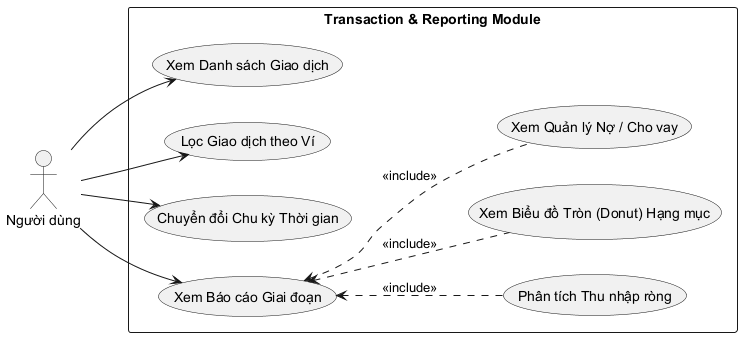

The diagram above was rendered by PlantUML. Its source (embedded in the PNG):
@startuml
left to right direction
skinparam packageStyle rectangle

actor "Người dùng" as user

rectangle "Transaction & Reporting Module" {
  usecase "Xem Danh sách Giao dịch" as UC_TxList
  usecase "Lọc Giao dịch theo Ví" as UC_FilterWallet
  usecase "Chuyển đổi Chu kỳ Thời gian" as UC_TimeTab
  usecase "Xem Báo cáo Giai đoạn" as UC_Report
  usecase "Phân tích Thu nhập ròng" as UC_NetIncome
  usecase "Xem Biểu đồ Tròn (Donut) Hạng mục" as UC_Donut
  usecase "Xem Quản lý Nợ / Cho vay" as UC_Debt
}

user --> UC_TxList
user --> UC_FilterWallet
user --> UC_TimeTab
user --> UC_Report

UC_Report <.. UC_NetIncome : <<include>>
UC_Report <.. UC_Donut : <<include>>
UC_Report <.. UC_Debt : <<include>>
@enduml